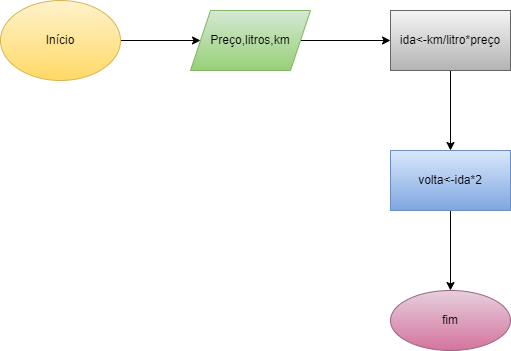

The diagram above was exported from draw.io. Its source (the exported page's mxGraphModel, read from the mxfile embedded in the PNG):
<mxGraphModel dx="868" dy="482" grid="1" gridSize="10" guides="1" tooltips="1" connect="1" arrows="1" fold="1" page="1" pageScale="1" pageWidth="827" pageHeight="1169" math="0" shadow="0">
  <root>
    <mxCell id="0" />
    <mxCell id="1" parent="0" />
    <mxCell id="kphWBsqMVM5R3HUPCcC0-3" value="" style="edgeStyle=orthogonalEdgeStyle;rounded=0;orthogonalLoop=1;jettySize=auto;html=1;" parent="1" source="kphWBsqMVM5R3HUPCcC0-1" target="kphWBsqMVM5R3HUPCcC0-2" edge="1">
      <mxGeometry relative="1" as="geometry" />
    </mxCell>
    <mxCell id="kphWBsqMVM5R3HUPCcC0-1" value="Início" style="ellipse;whiteSpace=wrap;html=1;fillColor=#fff2cc;gradientColor=#ffd966;strokeColor=#d6b656;" parent="1" vertex="1">
      <mxGeometry x="20" y="120" width="120" height="80" as="geometry" />
    </mxCell>
    <mxCell id="kphWBsqMVM5R3HUPCcC0-5" value="" style="edgeStyle=orthogonalEdgeStyle;rounded=0;orthogonalLoop=1;jettySize=auto;html=1;" parent="1" source="kphWBsqMVM5R3HUPCcC0-2" target="kphWBsqMVM5R3HUPCcC0-4" edge="1">
      <mxGeometry relative="1" as="geometry" />
    </mxCell>
    <mxCell id="kphWBsqMVM5R3HUPCcC0-2" value="Preço,litros,km" style="shape=parallelogram;perimeter=parallelogramPerimeter;whiteSpace=wrap;html=1;fixedSize=1;fillColor=#d5e8d4;gradientColor=#97d077;strokeColor=#82b366;" parent="1" vertex="1">
      <mxGeometry x="210" y="130" width="120" height="60" as="geometry" />
    </mxCell>
    <mxCell id="kphWBsqMVM5R3HUPCcC0-7" value="" style="edgeStyle=orthogonalEdgeStyle;rounded=0;orthogonalLoop=1;jettySize=auto;html=1;" parent="1" source="kphWBsqMVM5R3HUPCcC0-4" target="kphWBsqMVM5R3HUPCcC0-6" edge="1">
      <mxGeometry relative="1" as="geometry" />
    </mxCell>
    <mxCell id="kphWBsqMVM5R3HUPCcC0-4" value="ida&amp;lt;-km/litro*preço" style="whiteSpace=wrap;html=1;fillColor=#f5f5f5;gradientColor=#b3b3b3;strokeColor=#666666;" parent="1" vertex="1">
      <mxGeometry x="410" y="130" width="120" height="60" as="geometry" />
    </mxCell>
    <mxCell id="kphWBsqMVM5R3HUPCcC0-9" value="" style="edgeStyle=orthogonalEdgeStyle;rounded=0;orthogonalLoop=1;jettySize=auto;html=1;" parent="1" source="kphWBsqMVM5R3HUPCcC0-6" target="kphWBsqMVM5R3HUPCcC0-8" edge="1">
      <mxGeometry relative="1" as="geometry" />
    </mxCell>
    <mxCell id="kphWBsqMVM5R3HUPCcC0-6" value="volta&amp;lt;-ida*2" style="whiteSpace=wrap;html=1;fillColor=#dae8fc;gradientColor=#7ea6e0;strokeColor=#6c8ebf;" parent="1" vertex="1">
      <mxGeometry x="410" y="270" width="120" height="60" as="geometry" />
    </mxCell>
    <mxCell id="kphWBsqMVM5R3HUPCcC0-8" value="fim" style="ellipse;whiteSpace=wrap;html=1;fillColor=#e6d0de;gradientColor=#d5739d;strokeColor=#996185;" parent="1" vertex="1">
      <mxGeometry x="410" y="410" width="120" height="60" as="geometry" />
    </mxCell>
  </root>
</mxGraphModel>